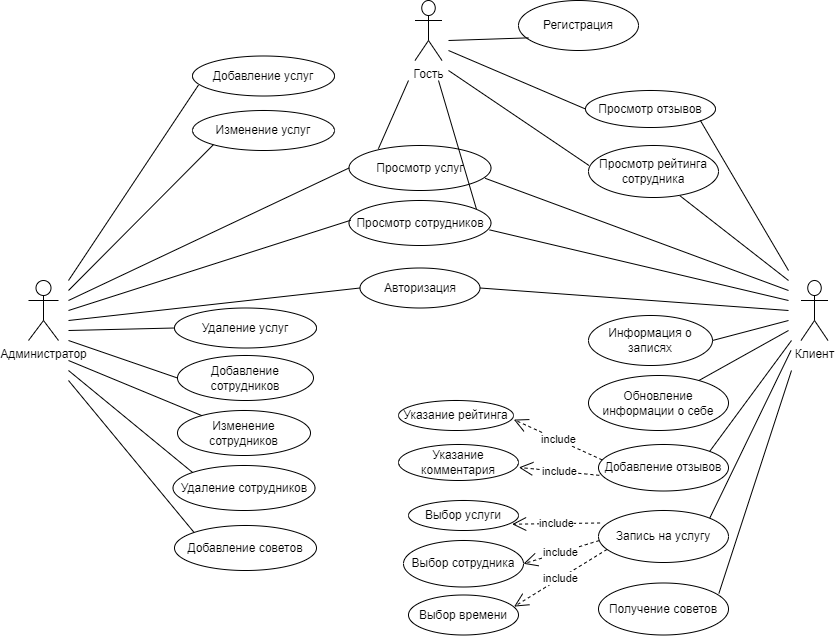

The diagram above was exported from draw.io. Its source (the exported page's mxGraphModel, read from the mxfile embedded in the PNG):
<mxGraphModel dx="893" dy="1922" grid="1" gridSize="10" guides="1" tooltips="1" connect="1" arrows="1" fold="1" page="1" pageScale="1" pageWidth="827" pageHeight="1169" math="0" shadow="0">
  <root>
    <mxCell id="0" />
    <mxCell id="1" parent="0" />
    <mxCell id="jY-5jK7i1B_0D9hz5LlO-2" value="Администратор" style="shape=umlActor;verticalLabelPosition=bottom;verticalAlign=top;html=1;outlineConnect=0;" parent="1" vertex="1">
      <mxGeometry x="1180" y="250" width="30" height="60" as="geometry" />
    </mxCell>
    <mxCell id="jY-5jK7i1B_0D9hz5LlO-6" value="Добавление услуг" style="ellipse;whiteSpace=wrap;html=1;" parent="1" vertex="1">
      <mxGeometry x="1344" y="25.5" width="142" height="40" as="geometry" />
    </mxCell>
    <mxCell id="jY-5jK7i1B_0D9hz5LlO-9" value="" style="endArrow=none;html=1;rounded=0;entryX=0.042;entryY=0.727;entryDx=0;entryDy=0;entryPerimeter=0;" parent="1" target="jY-5jK7i1B_0D9hz5LlO-6" edge="1">
      <mxGeometry width="50" height="50" relative="1" as="geometry">
        <mxPoint x="1220" y="250" as="sourcePoint" />
        <mxPoint x="640" y="570" as="targetPoint" />
      </mxGeometry>
    </mxCell>
    <mxCell id="jY-5jK7i1B_0D9hz5LlO-20" value="Добавление сотрудников" style="ellipse;whiteSpace=wrap;html=1;" parent="1" vertex="1">
      <mxGeometry x="1329" y="325" width="136" height="45" as="geometry" />
    </mxCell>
    <mxCell id="jY-5jK7i1B_0D9hz5LlO-21" value="Удаление сотрудников" style="ellipse;whiteSpace=wrap;html=1;" parent="1" vertex="1">
      <mxGeometry x="1324.5" y="435" width="142" height="45" as="geometry" />
    </mxCell>
    <mxCell id="jY-5jK7i1B_0D9hz5LlO-22" value="Изменение сотрудников" style="ellipse;whiteSpace=wrap;html=1;" parent="1" vertex="1">
      <mxGeometry x="1329" y="380" width="133" height="45" as="geometry" />
    </mxCell>
    <mxCell id="jY-5jK7i1B_0D9hz5LlO-28" value="" style="endArrow=none;html=1;rounded=0;entryX=0;entryY=0.5;entryDx=0;entryDy=0;" parent="1" target="jY-5jK7i1B_0D9hz5LlO-20" edge="1">
      <mxGeometry width="50" height="50" relative="1" as="geometry">
        <mxPoint x="1220" y="310" as="sourcePoint" />
        <mxPoint x="1193" y="380" as="targetPoint" />
      </mxGeometry>
    </mxCell>
    <mxCell id="jY-5jK7i1B_0D9hz5LlO-35" value="Клиент&lt;br&gt;" style="shape=umlActor;verticalLabelPosition=bottom;verticalAlign=top;html=1;outlineConnect=0;" parent="1" vertex="1">
      <mxGeometry x="1952.5" y="250" width="27" height="60" as="geometry" />
    </mxCell>
    <mxCell id="sptsj7nyR6xT8UWdYwcq-28" value="Информация о записях" style="ellipse;whiteSpace=wrap;html=1;" parent="1" vertex="1">
      <mxGeometry x="1740" y="285" width="124" height="50" as="geometry" />
    </mxCell>
    <mxCell id="sptsj7nyR6xT8UWdYwcq-31" value="Обновление информации о себе" style="ellipse;whiteSpace=wrap;html=1;" parent="1" vertex="1">
      <mxGeometry x="1740" y="345" width="140" height="55" as="geometry" />
    </mxCell>
    <mxCell id="sptsj7nyR6xT8UWdYwcq-39" value="" style="endArrow=none;html=1;rounded=0;exitX=1;exitY=0.5;exitDx=0;exitDy=0;" parent="1" source="sptsj7nyR6xT8UWdYwcq-28" edge="1">
      <mxGeometry width="50" height="50" relative="1" as="geometry">
        <mxPoint x="1832.5" y="30" as="sourcePoint" />
        <mxPoint x="1940" y="290" as="targetPoint" />
      </mxGeometry>
    </mxCell>
    <mxCell id="sptsj7nyR6xT8UWdYwcq-40" value="" style="endArrow=none;html=1;rounded=0;" parent="1" source="sptsj7nyR6xT8UWdYwcq-31" edge="1">
      <mxGeometry width="50" height="50" relative="1" as="geometry">
        <mxPoint x="1842.5" y="40" as="sourcePoint" />
        <mxPoint x="1940" y="300" as="targetPoint" />
      </mxGeometry>
    </mxCell>
    <mxCell id="sptsj7nyR6xT8UWdYwcq-42" value="Добавление отзывов" style="ellipse;whiteSpace=wrap;html=1;" parent="1" vertex="1">
      <mxGeometry x="1750" y="414" width="130" height="46.5" as="geometry" />
    </mxCell>
    <mxCell id="sptsj7nyR6xT8UWdYwcq-50" value="" style="endArrow=none;html=1;rounded=0;exitX=1;exitY=0;exitDx=0;exitDy=0;" parent="1" source="sptsj7nyR6xT8UWdYwcq-42" edge="1">
      <mxGeometry width="50" height="50" relative="1" as="geometry">
        <mxPoint x="1803.5" y="188" as="sourcePoint" />
        <mxPoint x="1943" y="310" as="targetPoint" />
      </mxGeometry>
    </mxCell>
    <mxCell id="sptsj7nyR6xT8UWdYwcq-51" value="Регистрация" style="ellipse;whiteSpace=wrap;html=1;" parent="1" vertex="1">
      <mxGeometry x="1670" y="-30" width="120" height="50" as="geometry" />
    </mxCell>
    <mxCell id="sptsj7nyR6xT8UWdYwcq-52" value="Авторизация" style="ellipse;whiteSpace=wrap;html=1;" parent="1" vertex="1">
      <mxGeometry x="1511.5" y="237.5" width="120" height="40" as="geometry" />
    </mxCell>
    <mxCell id="sptsj7nyR6xT8UWdYwcq-53" value="" style="endArrow=none;html=1;rounded=0;exitX=0.084;exitY=0.747;exitDx=0;exitDy=0;exitPerimeter=0;" parent="1" source="sptsj7nyR6xT8UWdYwcq-51" edge="1">
      <mxGeometry width="50" height="50" relative="1" as="geometry">
        <mxPoint x="1597.5" y="-368" as="sourcePoint" />
        <mxPoint x="1600" y="10" as="targetPoint" />
      </mxGeometry>
    </mxCell>
    <mxCell id="sptsj7nyR6xT8UWdYwcq-54" value="" style="endArrow=none;html=1;rounded=0;exitX=1;exitY=0.5;exitDx=0;exitDy=0;" parent="1" source="sptsj7nyR6xT8UWdYwcq-52" edge="1">
      <mxGeometry width="50" height="50" relative="1" as="geometry">
        <mxPoint x="1891.5" y="549.25" as="sourcePoint" />
        <mxPoint x="1940" y="280" as="targetPoint" />
      </mxGeometry>
    </mxCell>
    <mxCell id="bClUIA3i5nvCOI7kC1oH-1" value="Изменение услуг" style="ellipse;whiteSpace=wrap;html=1;" parent="1" vertex="1">
      <mxGeometry x="1344" y="80" width="142" height="40" as="geometry" />
    </mxCell>
    <mxCell id="bClUIA3i5nvCOI7kC1oH-2" value="Удаление услуг" style="ellipse;whiteSpace=wrap;html=1;" parent="1" vertex="1">
      <mxGeometry x="1326" y="277.5" width="142" height="40" as="geometry" />
    </mxCell>
    <mxCell id="bClUIA3i5nvCOI7kC1oH-3" value="" style="endArrow=none;html=1;rounded=0;entryX=0;entryY=1;entryDx=0;entryDy=0;" parent="1" target="bClUIA3i5nvCOI7kC1oH-1" edge="1">
      <mxGeometry width="50" height="50" relative="1" as="geometry">
        <mxPoint x="1220" y="260" as="sourcePoint" />
        <mxPoint x="1354" y="159" as="targetPoint" />
      </mxGeometry>
    </mxCell>
    <mxCell id="bClUIA3i5nvCOI7kC1oH-4" value="" style="endArrow=none;html=1;rounded=0;entryX=0;entryY=0.5;entryDx=0;entryDy=0;" parent="1" target="bClUIA3i5nvCOI7kC1oH-2" edge="1">
      <mxGeometry width="50" height="50" relative="1" as="geometry">
        <mxPoint x="1220" y="300" as="sourcePoint" />
        <mxPoint x="1369" y="219" as="targetPoint" />
      </mxGeometry>
    </mxCell>
    <mxCell id="bClUIA3i5nvCOI7kC1oH-6" value="" style="endArrow=none;html=1;rounded=0;" parent="1" target="jY-5jK7i1B_0D9hz5LlO-22" edge="1">
      <mxGeometry width="50" height="50" relative="1" as="geometry">
        <mxPoint x="1220" y="330" as="sourcePoint" />
        <mxPoint x="1389" y="239" as="targetPoint" />
      </mxGeometry>
    </mxCell>
    <mxCell id="bClUIA3i5nvCOI7kC1oH-7" value="" style="endArrow=none;html=1;rounded=0;entryX=0;entryY=0;entryDx=0;entryDy=0;" parent="1" target="jY-5jK7i1B_0D9hz5LlO-21" edge="1">
      <mxGeometry width="50" height="50" relative="1" as="geometry">
        <mxPoint x="1220" y="340" as="sourcePoint" />
        <mxPoint x="1399" y="249" as="targetPoint" />
      </mxGeometry>
    </mxCell>
    <mxCell id="bClUIA3i5nvCOI7kC1oH-14" value="Просмотр отзывов" style="ellipse;whiteSpace=wrap;html=1;" parent="1" vertex="1">
      <mxGeometry x="1737" y="60" width="130" height="37" as="geometry" />
    </mxCell>
    <mxCell id="bClUIA3i5nvCOI7kC1oH-15" value="" style="endArrow=none;html=1;rounded=0;exitX=0.883;exitY=0.807;exitDx=0;exitDy=0;exitPerimeter=0;" parent="1" source="bClUIA3i5nvCOI7kC1oH-14" edge="1">
      <mxGeometry width="50" height="50" relative="1" as="geometry">
        <mxPoint x="1784" y="-123" as="sourcePoint" />
        <mxPoint x="1940" y="240" as="targetPoint" />
      </mxGeometry>
    </mxCell>
    <mxCell id="bClUIA3i5nvCOI7kC1oH-16" value="Просмотр рейтинга сотрудника" style="ellipse;whiteSpace=wrap;html=1;" parent="1" vertex="1">
      <mxGeometry x="1740" y="115" width="130" height="52" as="geometry" />
    </mxCell>
    <mxCell id="bClUIA3i5nvCOI7kC1oH-17" value="" style="endArrow=none;html=1;rounded=0;exitX=0.703;exitY=0.966;exitDx=0;exitDy=0;exitPerimeter=0;" parent="1" source="bClUIA3i5nvCOI7kC1oH-16" edge="1">
      <mxGeometry width="50" height="50" relative="1" as="geometry">
        <mxPoint x="1808.5" y="308" as="sourcePoint" />
        <mxPoint x="1940" y="250" as="targetPoint" />
      </mxGeometry>
    </mxCell>
    <mxCell id="bClUIA3i5nvCOI7kC1oH-18" value="Запись на услугу" style="ellipse;whiteSpace=wrap;html=1;" parent="1" vertex="1">
      <mxGeometry x="1750" y="480" width="130" height="52" as="geometry" />
    </mxCell>
    <mxCell id="bClUIA3i5nvCOI7kC1oH-19" value="" style="endArrow=none;html=1;rounded=0;exitX=1;exitY=0;exitDx=0;exitDy=0;" parent="1" source="bClUIA3i5nvCOI7kC1oH-18" edge="1">
      <mxGeometry width="50" height="50" relative="1" as="geometry">
        <mxPoint x="1808.5" y="378" as="sourcePoint" />
        <mxPoint x="1942.5" y="320" as="targetPoint" />
      </mxGeometry>
    </mxCell>
    <mxCell id="bClUIA3i5nvCOI7kC1oH-23" value="include" style="endArrow=open;endSize=12;dashed=1;html=1;rounded=0;exitX=0.012;exitY=0.24;exitDx=0;exitDy=0;exitPerimeter=0;entryX=0.942;entryY=0.79;entryDx=0;entryDy=0;entryPerimeter=0;" parent="1" source="bClUIA3i5nvCOI7kC1oH-18" target="bClUIA3i5nvCOI7kC1oH-24" edge="1">
      <mxGeometry width="160" relative="1" as="geometry">
        <mxPoint x="1452.5" y="380" as="sourcePoint" />
        <mxPoint x="1632.5" y="480" as="targetPoint" />
      </mxGeometry>
    </mxCell>
    <mxCell id="bClUIA3i5nvCOI7kC1oH-24" value="Выбор услуги" style="ellipse;whiteSpace=wrap;html=1;" parent="1" vertex="1">
      <mxGeometry x="1560" y="470" width="110" height="30" as="geometry" />
    </mxCell>
    <mxCell id="bClUIA3i5nvCOI7kC1oH-25" value="Выбор времени" style="ellipse;whiteSpace=wrap;html=1;" parent="1" vertex="1">
      <mxGeometry x="1560" y="564.5" width="110" height="40" as="geometry" />
    </mxCell>
    <mxCell id="bClUIA3i5nvCOI7kC1oH-26" value="Выбор сотрудника" style="ellipse;whiteSpace=wrap;html=1;" parent="1" vertex="1">
      <mxGeometry x="1555" y="510" width="120" height="46.5" as="geometry" />
    </mxCell>
    <mxCell id="bClUIA3i5nvCOI7kC1oH-27" value="include" style="endArrow=open;endSize=12;dashed=1;html=1;rounded=0;exitX=0.005;exitY=0.579;exitDx=0;exitDy=0;exitPerimeter=0;entryX=1;entryY=0.5;entryDx=0;entryDy=0;" parent="1" source="bClUIA3i5nvCOI7kC1oH-18" target="bClUIA3i5nvCOI7kC1oH-26" edge="1">
      <mxGeometry width="160" relative="1" as="geometry">
        <mxPoint x="1709.5" y="506" as="sourcePoint" />
        <mxPoint x="1646.5" y="487" as="targetPoint" />
      </mxGeometry>
    </mxCell>
    <mxCell id="bClUIA3i5nvCOI7kC1oH-28" value="include" style="endArrow=open;endSize=12;dashed=1;html=1;rounded=0;exitX=0.066;exitY=0.748;exitDx=0;exitDy=0;exitPerimeter=0;entryX=0.96;entryY=0.29;entryDx=0;entryDy=0;entryPerimeter=0;" parent="1" source="bClUIA3i5nvCOI7kC1oH-18" target="bClUIA3i5nvCOI7kC1oH-25" edge="1">
      <mxGeometry width="160" relative="1" as="geometry">
        <mxPoint x="1719.5" y="516" as="sourcePoint" />
        <mxPoint x="1656.5" y="497" as="targetPoint" />
      </mxGeometry>
    </mxCell>
    <mxCell id="bClUIA3i5nvCOI7kC1oH-29" value="include" style="endArrow=open;endSize=12;dashed=1;html=1;rounded=0;exitX=0.028;exitY=0.331;exitDx=0;exitDy=0;exitPerimeter=0;entryX=1.003;entryY=0.637;entryDx=0;entryDy=0;entryPerimeter=0;" parent="1" source="sptsj7nyR6xT8UWdYwcq-42" target="bClUIA3i5nvCOI7kC1oH-30" edge="1">
      <mxGeometry width="160" relative="1" as="geometry">
        <mxPoint x="1695.5" y="309" as="sourcePoint" />
        <mxPoint x="1632.5" y="290" as="targetPoint" />
      </mxGeometry>
    </mxCell>
    <mxCell id="bClUIA3i5nvCOI7kC1oH-30" value="Указание рейтинга" style="ellipse;whiteSpace=wrap;html=1;" parent="1" vertex="1">
      <mxGeometry x="1550" y="370" width="115" height="30" as="geometry" />
    </mxCell>
    <mxCell id="bClUIA3i5nvCOI7kC1oH-31" value="include" style="endArrow=open;endSize=12;dashed=1;html=1;rounded=0;exitX=0.006;exitY=0.663;exitDx=0;exitDy=0;exitPerimeter=0;entryX=1.003;entryY=0.637;entryDx=0;entryDy=0;entryPerimeter=0;" parent="1" source="sptsj7nyR6xT8UWdYwcq-42" target="bClUIA3i5nvCOI7kC1oH-32" edge="1">
      <mxGeometry width="160" relative="1" as="geometry">
        <mxPoint x="1696.5" y="345.5" as="sourcePoint" />
        <mxPoint x="1632.5" y="326.5" as="targetPoint" />
      </mxGeometry>
    </mxCell>
    <mxCell id="bClUIA3i5nvCOI7kC1oH-32" value="Указание комментария" style="ellipse;whiteSpace=wrap;html=1;" parent="1" vertex="1">
      <mxGeometry x="1550" y="414" width="120" height="36" as="geometry" />
    </mxCell>
    <mxCell id="bClUIA3i5nvCOI7kC1oH-33" value="Гость" style="shape=umlActor;verticalLabelPosition=bottom;verticalAlign=top;html=1;outlineConnect=0;" parent="1" vertex="1">
      <mxGeometry x="1566.5" y="-30" width="27" height="60" as="geometry" />
    </mxCell>
    <mxCell id="bClUIA3i5nvCOI7kC1oH-34" value="Просмотр услуг" style="ellipse;whiteSpace=wrap;html=1;" parent="1" vertex="1">
      <mxGeometry x="1500.5" y="115" width="142" height="45" as="geometry" />
    </mxCell>
    <mxCell id="bClUIA3i5nvCOI7kC1oH-35" value="" style="endArrow=none;html=1;rounded=0;entryX=0;entryY=0.5;entryDx=0;entryDy=0;" parent="1" target="bClUIA3i5nvCOI7kC1oH-34" edge="1">
      <mxGeometry width="50" height="50" relative="1" as="geometry">
        <mxPoint x="1220" y="270" as="sourcePoint" />
        <mxPoint x="1600.5" y="-186" as="targetPoint" />
      </mxGeometry>
    </mxCell>
    <mxCell id="bClUIA3i5nvCOI7kC1oH-36" value="Просмотр сотрудников" style="ellipse;whiteSpace=wrap;html=1;" parent="1" vertex="1">
      <mxGeometry x="1500.5" y="170" width="142" height="45" as="geometry" />
    </mxCell>
    <mxCell id="bClUIA3i5nvCOI7kC1oH-37" value="" style="endArrow=none;html=1;rounded=0;entryX=0.013;entryY=0.438;entryDx=0;entryDy=0;entryPerimeter=0;" parent="1" target="bClUIA3i5nvCOI7kC1oH-36" edge="1">
      <mxGeometry width="50" height="50" relative="1" as="geometry">
        <mxPoint x="1220" y="280" as="sourcePoint" />
        <mxPoint x="1540" y="40" as="targetPoint" />
      </mxGeometry>
    </mxCell>
    <mxCell id="bClUIA3i5nvCOI7kC1oH-38" value="" style="endArrow=none;html=1;rounded=0;exitX=0.959;exitY=0.729;exitDx=0;exitDy=0;exitPerimeter=0;" parent="1" source="bClUIA3i5nvCOI7kC1oH-34" edge="1">
      <mxGeometry width="50" height="50" relative="1" as="geometry">
        <mxPoint x="1799" y="135" as="sourcePoint" />
        <mxPoint x="1940" y="260" as="targetPoint" />
      </mxGeometry>
    </mxCell>
    <mxCell id="bClUIA3i5nvCOI7kC1oH-39" value="" style="endArrow=none;html=1;rounded=0;exitX=0.99;exitY=0.653;exitDx=0;exitDy=0;exitPerimeter=0;" parent="1" source="bClUIA3i5nvCOI7kC1oH-36" edge="1">
      <mxGeometry width="50" height="50" relative="1" as="geometry">
        <mxPoint x="1809" y="145" as="sourcePoint" />
        <mxPoint x="1940" y="270" as="targetPoint" />
      </mxGeometry>
    </mxCell>
    <mxCell id="bClUIA3i5nvCOI7kC1oH-40" value="" style="endArrow=none;html=1;rounded=0;exitX=0.207;exitY=0.072;exitDx=0;exitDy=0;exitPerimeter=0;" parent="1" source="bClUIA3i5nvCOI7kC1oH-34" edge="1">
      <mxGeometry width="50" height="50" relative="1" as="geometry">
        <mxPoint x="1483" y="124" as="sourcePoint" />
        <mxPoint x="1560" y="50" as="targetPoint" />
      </mxGeometry>
    </mxCell>
    <mxCell id="bClUIA3i5nvCOI7kC1oH-41" value="" style="endArrow=none;html=1;rounded=0;exitX=0.897;exitY=0.186;exitDx=0;exitDy=0;exitPerimeter=0;" parent="1" source="bClUIA3i5nvCOI7kC1oH-36" edge="1">
      <mxGeometry width="50" height="50" relative="1" as="geometry">
        <mxPoint x="1620" y="178" as="sourcePoint" />
        <mxPoint x="1590" y="50" as="targetPoint" />
      </mxGeometry>
    </mxCell>
    <mxCell id="bClUIA3i5nvCOI7kC1oH-42" value="" style="endArrow=none;html=1;rounded=0;entryX=0;entryY=0.5;entryDx=0;entryDy=0;" parent="1" target="sptsj7nyR6xT8UWdYwcq-52" edge="1">
      <mxGeometry width="50" height="50" relative="1" as="geometry">
        <mxPoint x="1220" y="290" as="sourcePoint" />
        <mxPoint x="1336" y="300" as="targetPoint" />
      </mxGeometry>
    </mxCell>
    <mxCell id="bClUIA3i5nvCOI7kC1oH-43" value="" style="endArrow=none;html=1;rounded=0;" parent="1" edge="1">
      <mxGeometry width="50" height="50" relative="1" as="geometry">
        <mxPoint x="1600" y="40" as="sourcePoint" />
        <mxPoint x="1740.5" y="135" as="targetPoint" />
      </mxGeometry>
    </mxCell>
    <mxCell id="bClUIA3i5nvCOI7kC1oH-44" value="" style="endArrow=none;html=1;rounded=0;exitX=0.703;exitY=0.966;exitDx=0;exitDy=0;exitPerimeter=0;entryX=0;entryY=0.5;entryDx=0;entryDy=0;" parent="1" target="bClUIA3i5nvCOI7kC1oH-14" edge="1">
      <mxGeometry width="50" height="50" relative="1" as="geometry">
        <mxPoint x="1600" y="20" as="sourcePoint" />
        <mxPoint x="1709" y="105" as="targetPoint" />
      </mxGeometry>
    </mxCell>
    <mxCell id="QJ_ZPCAhz3PQJrqnpcqL-1" value="Добавление советов" style="ellipse;whiteSpace=wrap;html=1;" vertex="1" parent="1">
      <mxGeometry x="1326" y="495" width="142" height="45" as="geometry" />
    </mxCell>
    <mxCell id="QJ_ZPCAhz3PQJrqnpcqL-2" value="" style="endArrow=none;html=1;rounded=0;entryX=0;entryY=0;entryDx=0;entryDy=0;" edge="1" parent="1" target="QJ_ZPCAhz3PQJrqnpcqL-1">
      <mxGeometry width="50" height="50" relative="1" as="geometry">
        <mxPoint x="1220" y="350" as="sourcePoint" />
        <mxPoint x="1400.5" y="309" as="targetPoint" />
      </mxGeometry>
    </mxCell>
    <mxCell id="QJ_ZPCAhz3PQJrqnpcqL-3" value="Получение советов" style="ellipse;whiteSpace=wrap;html=1;" vertex="1" parent="1">
      <mxGeometry x="1750" y="552.5" width="130" height="52" as="geometry" />
    </mxCell>
    <mxCell id="QJ_ZPCAhz3PQJrqnpcqL-4" value="" style="endArrow=none;html=1;rounded=0;exitX=0.926;exitY=0.201;exitDx=0;exitDy=0;exitPerimeter=0;" edge="1" parent="1" source="QJ_ZPCAhz3PQJrqnpcqL-3">
      <mxGeometry width="50" height="50" relative="1" as="geometry">
        <mxPoint x="1808.5" y="450.5" as="sourcePoint" />
        <mxPoint x="1943" y="340" as="targetPoint" />
      </mxGeometry>
    </mxCell>
  </root>
</mxGraphModel>